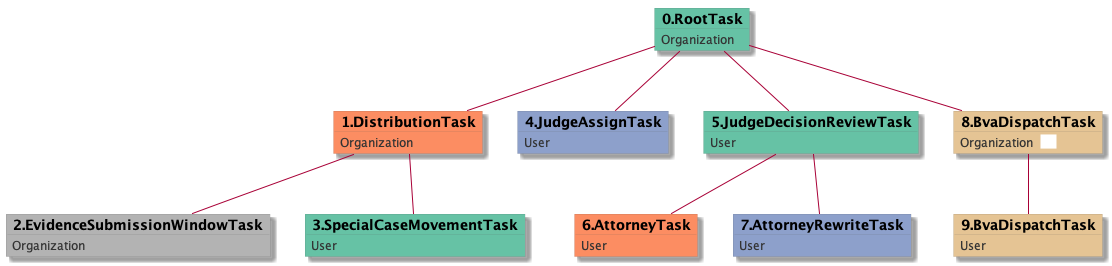

The diagram above was rendered by PlantUML. Its source (embedded in the PNG):
@startuml
skinparam {
  ObjectBorderColor #555
  ObjectBorderThickness 0
  ObjectFontStyle bold
  ObjectFontSize 14
  ObjectAttributeFontColor #333
  ObjectAttributeFontSize 12
}
  object 0.RootTask #66c2a5 {
Organization
}
  object 1.DistributionTask #fc8d62 {
Organization
}
  object 2.EvidenceSubmissionWindowTask #b3b3b3 {
Organization
}
  object 3.SpecialCaseMovementTask #66c2a5 {
User
}
  object 4.JudgeAssignTask #8da0cb {
User
}
  object 5.JudgeDecisionReviewTask #66c2a5 {
User
}
  object 6.AttorneyTask #fc8d62 {
User
}
  object 7.AttorneyRewriteTask #8da0cb {
User
}
  object 8.BvaDispatchTask #e5c494 {
Organization  <back:white>    </back>
}
  object 9.BvaDispatchTask #e5c494 {
User
}
0.RootTask -- 1.DistributionTask
1.DistributionTask -- 2.EvidenceSubmissionWindowTask
1.DistributionTask -- 3.SpecialCaseMovementTask
0.RootTask -- 4.JudgeAssignTask
0.RootTask -- 5.JudgeDecisionReviewTask
5.JudgeDecisionReviewTask -- 6.AttorneyTask
5.JudgeDecisionReviewTask -- 7.AttorneyRewriteTask
0.RootTask -- 8.BvaDispatchTask
8.BvaDispatchTask -- 9.BvaDispatchTask
@enduml